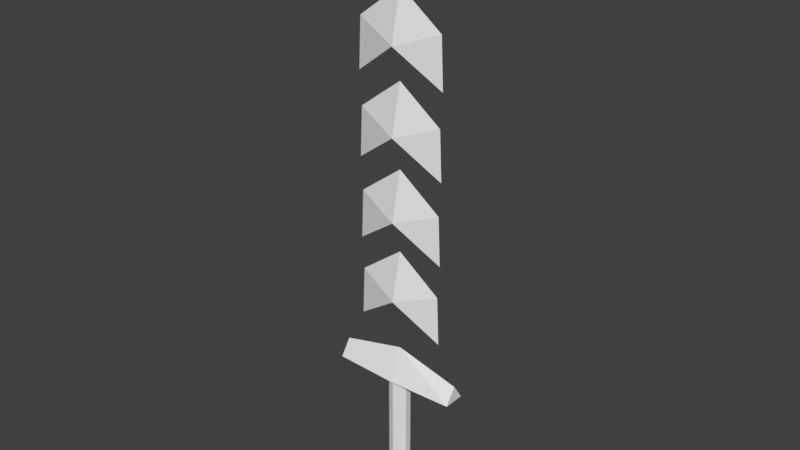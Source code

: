 # Source: my_char_sword.blend  (saved by Blender 2.79.0; exported with 4.5.12 LTS)
import bpy
from mathutils import Matrix  # noqa: F401  (used for matrix-valued properties, if any)

bpy.ops.wm.read_factory_settings(use_empty=True)
scene = bpy.context.scene
scene.name = 'Scene'

# ---- collections
col_collection_1 = bpy.data.collections.new('Collection 1'); scene.collection.children.link(col_collection_1)

# ---- world
world_world = bpy.data.worlds.new('World'); scene.world = world_world
world_world.color = (0.05088, 0.05088, 0.05088)
world_world.use_sun_shadow = False
world_world.sun_shadow_jitter_overblur = 0.0
world_world.cycles.sampling_method = 'MANUAL'

# ---- meshes
me_cylinder = bpy.data.meshes.new('Cylinder')
me_cylinder.from_pydata([(0.0, 0.4, -0.4098), (0.0, 0.4, 0.8), (0.2351, 0.3236, -0.4098), (0.2351, 0.3236, 0.8), (0.3804, 0.1236, -0.4098), (0.3804, 0.1236, 0.8), (0.3804, -0.1236, -0.4098), (0.3804, -0.1236, 0.8), (0.2351, -0.3236, -0.4098), (0.2351, -0.3236, 0.8), (-3.497e-08, -0.4, -0.4098), (-3.497e-08, -0.4, 0.8), (-0.2351, -0.3236, -0.4098), (-0.2351, -0.3236, 0.8), (-0.3804, -0.1236, -0.4098), (-0.3804, -0.1236, 0.8), (-0.3804, 0.1236, -0.4098), (-0.3804, 0.1236, 0.8), (-0.2351, 0.3236, -0.4098), (-0.2351, 0.3236, 0.8), (-2.4, -0.4, 0.8), (-2.4, 0.4, 0.8), (-2.4, 0.0, 0.9714), (2.4, -0.4, 0.8), (2.4, 0.4, 0.8), (2.4, 0.0, 0.9714), (0.0, 0.5, 0.8), (0.0, 0.0, 1.143), (0.0, -0.5, 0.8), (-1.68, 0.0, 1.371), (-1.6, 0.0, 1.886), (1.68, 0.0, 2.229), (-1.6, 0.0, 2.743), (-1.68, 0.0, 2.229), (1.68, 0.0, 1.371), (1.6, 0.0, 1.886), (0.0, -0.4, 1.714), (0.0, 0.4, 1.714), (0.0, 0.0, 2.229), (1.6, 0.0, 2.743), (0.0, -0.4, 2.571), (0.0, 0.4, 2.571), (0.0, 0.0, 3.086), (1.68, 0.0, 3.086), (-1.6, 0.0, 3.6), (-1.68, 0.0, 3.086), (1.6, 0.0, 3.6), (0.0, -0.4, 3.429), (0.0, 0.4, 3.429), (0.0, 0.0, 3.943), (1.68, 0.0, 3.943), (-1.6, 0.0, 4.457), (-1.68, 0.0, 3.943), (1.6, 0.0, 4.457), (0.0, -0.4, 4.286), (0.0, 0.4, 4.286), (0.0, 0.0, 4.8), (1.68, 0.0, 4.8), (-1.6, 0.0, 5.314), (-1.68, 0.0, 4.8), (1.6, 0.0, 5.314), (0.0, -0.4, 5.143), (0.0, 0.4, 5.143), (0.0, 0.0, 5.657), (-7.075e-10, 2.476e-09, -0.6328), (0.3628, -0.2636, -0.5536), (-0.1386, -0.4265, -0.5536), (-0.4485, 2.476e-09, -0.5536), (-0.1386, 0.4265, -0.5536), (0.3628, 0.2636, -0.5536), (0.1386, -0.4265, -0.4255), (-0.3628, -0.2636, -0.4255), (-0.3628, 0.2636, -0.4255), (0.1386, 0.4265, -0.4255), (0.4485, 2.476e-09, -0.4255), (-7.075e-10, 2.476e-09, -0.3463), (-0.08146, -0.2507, -0.6114), (0.2133, -0.1549, -0.6114), (0.1318, -0.4057, -0.5649), (0.4265, 2.476e-09, -0.5649), (0.2133, 0.1549, -0.6114), (-0.2636, 2.476e-09, -0.6114), (-0.3451, -0.2507, -0.5649), (-0.08146, 0.2507, -0.6114), (-0.3451, 0.2507, -0.5649), (0.1318, 0.4057, -0.5649), (0.4769, -0.1549, -0.4895), (0.4769, 0.1549, -0.4895), (-7.075e-10, -0.5014, -0.4895), (0.2947, -0.4057, -0.4895), (-0.4769, -0.1549, -0.4895), (-0.2947, -0.4057, -0.4895), (-0.2947, 0.4057, -0.4895), (-0.4769, 0.1549, -0.4895), (0.2947, 0.4057, -0.4895), (-7.075e-10, 0.5014, -0.4895), (0.3451, -0.2507, -0.4142), (-0.1318, -0.4057, -0.4142), (-0.4265, 2.476e-09, -0.4142), (-0.1318, 0.4057, -0.4142), (0.3451, 0.2507, -0.4142), (0.08146, -0.2507, -0.3677), (0.2636, 2.476e-09, -0.3677), (-0.2133, -0.1549, -0.3677), (-0.2133, 0.1549, -0.3677), (0.08146, 0.2507, -0.3677)], [], [(0, 1, 3, 2), (2, 3, 5, 4), (4, 5, 7, 6), (6, 7, 9, 8), (8, 9, 11, 10), (10, 11, 13, 12), (12, 13, 15, 14), (14, 15, 17, 16), (3, 1, 11, 9, 7, 5), (16, 17, 19, 18), (18, 19, 1, 0), (0, 2, 4, 6, 8, 10, 12, 14, 16, 18), (11, 1, 19, 17, 15, 13), (20, 22, 21), (27, 24, 26), (24, 25, 23), (27, 20, 28), (26, 24, 23, 28), (21, 26, 28, 20), (23, 27, 28), (21, 27, 26), (30, 37, 29), (36, 30, 29), (29, 37, 36), (27, 25, 24), (27, 22, 20), (23, 25, 27), (21, 22, 27), (30, 38, 37), (36, 38, 30), (35, 34, 37), (36, 34, 35), (34, 36, 37), (35, 37, 38), (36, 35, 38), (32, 41, 33), (40, 32, 33), (33, 41, 40), (32, 42, 41), (40, 42, 32), (39, 31, 41), (40, 31, 39), (31, 40, 41), (39, 41, 42), (40, 39, 42), (44, 48, 45), (47, 44, 45), (45, 48, 47), (44, 49, 48), (47, 49, 44), (46, 43, 48), (47, 43, 46), (43, 47, 48), (46, 48, 49), (47, 46, 49), (51, 55, 52), (54, 51, 52), (52, 55, 54), (51, 56, 55), (54, 56, 51), (53, 50, 55), (54, 50, 53), (50, 54, 55), (53, 55, 56), (54, 53, 56), (58, 62, 59), (61, 58, 59), (59, 62, 61), (58, 63, 62), (61, 63, 58), (60, 57, 62), (61, 57, 60), (57, 61, 62), (60, 62, 63), (61, 60, 63), (64, 77, 76), (65, 77, 79), (64, 76, 81), (64, 81, 83), (64, 83, 80), (65, 79, 86), (66, 78, 88), (67, 82, 90), (68, 84, 92), (69, 85, 94), (65, 86, 89), (66, 88, 91), (67, 90, 93), (68, 92, 95), (69, 94, 87), (70, 96, 101), (71, 97, 103), (72, 98, 104), (73, 99, 105), (74, 100, 102), (102, 105, 75), (102, 100, 105), (100, 73, 105), (105, 104, 75), (105, 99, 104), (99, 72, 104), (104, 103, 75), (104, 98, 103), (98, 71, 103), (103, 101, 75), (103, 97, 101), (97, 70, 101), (101, 102, 75), (101, 96, 102), (96, 74, 102), (87, 100, 74), (87, 94, 100), (94, 73, 100), (95, 99, 73), (95, 92, 99), (92, 72, 99), (93, 98, 72), (93, 90, 98), (90, 71, 98), (91, 97, 71), (91, 88, 97), (88, 70, 97), (89, 96, 70), (89, 86, 96), (86, 74, 96), (94, 95, 73), (94, 85, 95), (85, 68, 95), (92, 93, 72), (92, 84, 93), (84, 67, 93), (90, 91, 71), (90, 82, 91), (82, 66, 91), (88, 89, 70), (88, 78, 89), (78, 65, 89), (86, 87, 74), (86, 79, 87), (79, 69, 87), (80, 85, 69), (80, 83, 85), (83, 68, 85), (83, 84, 68), (83, 81, 84), (81, 67, 84), (81, 82, 67), (81, 76, 82), (76, 66, 82), (79, 80, 69), (79, 77, 80), (77, 64, 80), (76, 78, 66), (76, 77, 78), (77, 65, 78)])
me_cylinder.use_remesh_preserve_volume = False
me_cylinder.use_remesh_preserve_attributes = False
me_cylinder.use_mirror_vertex_groups = False
me_cylinder.update()

# ---- objects
ob_cylinder = bpy.data.objects.new('Cylinder', me_cylinder)

# ---- transforms, parenting, visibility, modifiers, constraints
ob_cylinder.location = (0.0, 0.0, 0.0)
ob_cylinder.scale = (1.0, 1.0, 3.5)
ob_cylinder.lineart.crease_threshold = 0.0

# ---- collection membership
col_collection_1.objects.link(ob_cylinder)

# ---- scene / render settings (as saved in the file)
scene.frame_start = 1; scene.frame_end = 250; scene.frame_set(1)
scene.render.engine = 'BLENDER_EEVEE_NEXT'
scene.render.resolution_percentage = 50
scene.render.dither_intensity = 0.0
scene.cycles.use_denoising = False
scene.cycles.samples = 128
scene.cycles.sampling_pattern = 'TABULATED_SOBOL'
scene.cycles.use_adaptive_sampling = False
scene.cycles.use_light_tree = False
scene.cycles.blur_glossy = 0.0
scene.cycles.sample_clamp_indirect = 0.0
scene.view_settings.view_transform = 'Standard'
bpy.context.view_layer.update()

# ---- added for rendering (the .blend has no active camera and no usable light): camera, sun
cam_auto = bpy.data.cameras.new('AutoCamera')
cam_auto.lens = 50.0
cam_auto.sensor_width = 36.0
cam_auto.clip_end = 1000.0
ob_auto_camera = bpy.data.objects.new('AutoCamera', cam_auto)
scene.collection.objects.link(ob_auto_camera)
ob_auto_camera.location = (20.8678, -25.0414, 25.4869)
ob_auto_camera.rotation_euler = (1.09748, -7.21219e-08, 0.694738)
scene.camera = ob_auto_camera
light_auto_sun = bpy.data.lights.new('AutoSun', 'SUN')
light_auto_sun.energy = 3.0
light_auto_sun.angle = 0.0523599
ob_auto_sun = bpy.data.objects.new('AutoSun', light_auto_sun)
scene.collection.objects.link(ob_auto_sun)
ob_auto_sun.rotation_euler = (0.872665, 0.174533, 0.523599)
bpy.context.view_layer.update()
